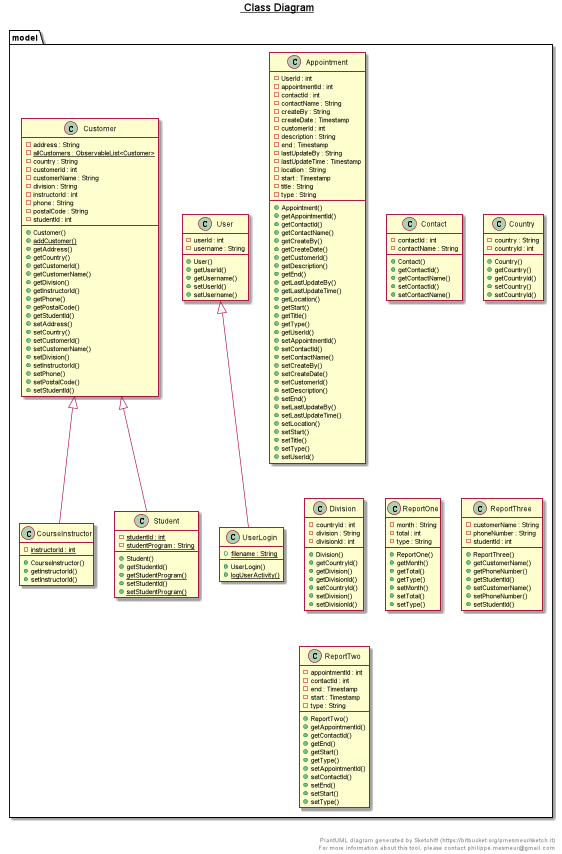

The diagram above was rendered by PlantUML. Its source (embedded in the PNG):
@startuml

title __ Class Diagram__\n

  namespace model {
    class model.Appointment {
        - UserId : int
        - appointmentId : int
        - contactId : int
        - contactName : String
        - createBy : String
        - createDate : Timestamp
        - customerId : int
        - description : String
        - end : Timestamp
        - lastUpdateBy : String
        - lastUpdateTime : Timestamp
        - location : String
        - start : Timestamp
        - title : String
        - type : String
        + Appointment()
        + getAppointmentId()
        + getContactId()
        + getContactName()
        + getCreateBy()
        + getCreateDate()
        + getCustomerId()
        + getDescription()
        + getEnd()
        + getLastUpdateBy()
        + getLastUpdateTime()
        + getLocation()
        + getStart()
        + getTitle()
        + getType()
        + getUserId()
        + setAppointmentId()
        + setContactId()
        + setContactName()
        + setCreateBy()
        + setCreateDate()
        + setCustomerId()
        + setDescription()
        + setEnd()
        + setLastUpdateBy()
        + setLastUpdateTime()
        + setLocation()
        + setStart()
        + setTitle()
        + setType()
        + setUserId()
    }
  }
  

  namespace model {
    class model.Contact {
        - contactId : int
        - contactName : String
        + Contact()
        + getContactId()
        + getContactName()
        + setContactId()
        + setContactName()
    }
  }
  

  namespace model {
    class model.Country {
        - country : String
        - countryId : int
        + Country()
        + getCountry()
        + getCountryId()
        + setCountry()
        + setCountryId()
    }
  }
  

  namespace model {
    class model.CourseInstructor {
        {static} - instructorId : int
        + CourseInstructor()
        + getInstructorId()
        + setInstructorId()
    }
  }
  

  namespace model {
    class model.Customer {
        - address : String
        {static} - allCustomers : ObservableList<Customer>
        - country : String
        - customerId : int
        - customerName : String
        - division : String
        - instructorId : int
        - phone : String
        - postalCode : String
        - studentId : int
        + Customer()
        {static} + addCustomer()
        + getAddress()
        + getCountry()
        + getCustomerId()
        + getCustomerName()
        + getDivision()
        + getInstructorId()
        + getPhone()
        + getPostalCode()
        + getStudentId()
        + setAddress()
        + setCountry()
        + setCustomerId()
        + setCustomerName()
        + setDivision()
        + setInstructorId()
        + setPhone()
        + setPostalCode()
        + setStudentId()
    }
  }
  

  namespace model {
    class model.Division {
        - countryId : int
        - division : String
        - divisionId : int
        + Division()
        + getCountryId()
        + getDivision()
        + getDivisionId()
        + setCountryId()
        + setDivision()
        + setDivisionId()
    }
  }
  

  namespace model {
    class model.ReportOne {
        - month : String
        - total : int
        - type : String
        + ReportOne()
        + getMonth()
        + getTotal()
        + getType()
        + setMonth()
        + setTotal()
        + setType()
    }
  }
  

  namespace model {
    class model.ReportThree {
        - customerName : String
        - phoneNumber : String
        - studentId : int
        + ReportThree()
        + getCustomerName()
        + getPhoneNumber()
        + getStudentId()
        + setCustomerName()
        + setPhoneNumber()
        + setStudentId()
    }
  }
  

  namespace model {
    class model.ReportTwo {
        - appointmentId : int
        - contactId : int
        - end : Timestamp
        - start : Timestamp
        - type : String
        + ReportTwo()
        + getAppointmentId()
        + getContactId()
        + getEnd()
        + getStart()
        + getType()
        + setAppointmentId()
        + setContactId()
        + setEnd()
        + setStart()
        + setType()
    }
  }
  

  namespace model {
    class model.Student {
        {static} - studentId : int
        {static} - studentProgram : String
        + Student()
        + getStudentId()
        {static} + getStudentProgram()
        + setStudentId()
        {static} + setStudentProgram()
    }
  }
  

  namespace model {
    class model.User {
        - userId : int
        - username : String
        + User()
        + getUserId()
        + getUsername()
        + setUserId()
        + setUsername()
    }
  }
  

  namespace model {
    class model.UserLogin {
        {static} + filename : String
        + UserLogin()
        {static} + logUserActivity()
    }
  }
  

  model.CourseInstructor -up-|> model.Customer
  model.Student -up-|> model.Customer
  model.UserLogin -up-|> model.User


right footer


PlantUML diagram generated by SketchIt! (https://bitbucket.org/pmesmeur/sketch.it)
For more information about this tool, please contact philippe.mesmeur@gmail.com
endfooter

@enduml